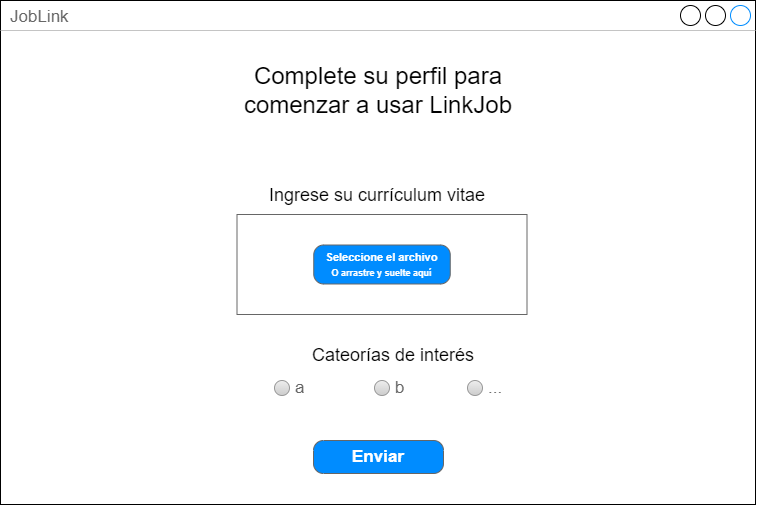

The diagram above was exported from draw.io. Its source (the exported page's mxGraphModel, read from the mxfile embedded in the PNG):
<mxGraphModel dx="1528" dy="668" grid="1" gridSize="10" guides="1" tooltips="1" connect="1" arrows="1" fold="1" page="1" pageScale="1" pageWidth="1169" pageHeight="827" math="0" shadow="0">
  <root>
    <mxCell id="0" />
    <mxCell id="1" parent="0" />
    <mxCell id="glMvG5J48HhAm1v08hFz-20" value="JobLink" style="strokeWidth=1;shadow=0;dashed=0;align=center;html=1;shape=mxgraph.mockup.containers.window;align=left;verticalAlign=top;spacingLeft=8;strokeColor2=#008cff;strokeColor3=#c4c4c4;fontColor=#666666;mainText=;fontSize=17;labelBackgroundColor=none;whiteSpace=wrap;" vertex="1" parent="1">
      <mxGeometry x="207" y="190" width="755" height="504" as="geometry" />
    </mxCell>
    <mxCell id="glMvG5J48HhAm1v08hFz-3" value="&lt;font style=&quot;font-size: 24px;&quot;&gt;Complete su perfil para comenzar a usar LinkJob&lt;/font&gt;" style="text;strokeColor=none;fillColor=none;align=center;verticalAlign=middle;spacingLeft=4;spacingRight=4;overflow=hidden;points=[[0,0.5],[1,0.5]];portConstraint=eastwest;rotatable=0;whiteSpace=wrap;html=1;" vertex="1" parent="1">
      <mxGeometry x="440.5" y="230" width="288" height="100" as="geometry" />
    </mxCell>
    <mxCell id="glMvG5J48HhAm1v08hFz-6" value="" style="strokeWidth=1;shadow=0;dashed=0;align=center;html=1;shape=mxgraph.mockup.text.textBox;fontColor=#666666;align=left;fontSize=17;spacingLeft=4;spacingTop=-3;whiteSpace=wrap;strokeColor=#666666;mainText=" vertex="1" parent="1">
      <mxGeometry x="443.5" y="404" width="290" height="100" as="geometry" />
    </mxCell>
    <mxCell id="glMvG5J48HhAm1v08hFz-7" value="&lt;font style=&quot;font-size: 18px;&quot;&gt;Ingrese su currículum vitae&lt;/font&gt;" style="text;html=1;strokeColor=none;fillColor=none;align=left;verticalAlign=middle;whiteSpace=wrap;rounded=0;" vertex="1" parent="1">
      <mxGeometry x="473.5" y="370" width="223" height="30" as="geometry" />
    </mxCell>
    <mxCell id="glMvG5J48HhAm1v08hFz-26" value="Enviar" style="strokeWidth=1;shadow=0;dashed=0;align=center;html=1;shape=mxgraph.mockup.buttons.button;strokeColor=#666666;fontColor=#ffffff;mainText=;buttonStyle=round;fontSize=17;fontStyle=1;fillColor=#008cff;whiteSpace=wrap;" vertex="1" parent="1">
      <mxGeometry x="520" y="630" width="130" height="33" as="geometry" />
    </mxCell>
    <mxCell id="glMvG5J48HhAm1v08hFz-35" value="&lt;font style=&quot;font-size: 18px;&quot;&gt;Cateorías de interés&lt;/font&gt;" style="text;html=1;strokeColor=none;fillColor=none;align=left;verticalAlign=middle;whiteSpace=wrap;rounded=0;" vertex="1" parent="1">
      <mxGeometry x="517" y="530" width="183" height="30" as="geometry" />
    </mxCell>
    <mxCell id="glMvG5J48HhAm1v08hFz-36" value="a" style="shape=ellipse;fillColor=#eeeeee;strokeColor=#999999;gradientColor=#cccccc;html=1;align=left;spacingLeft=4;fontSize=17;fontColor=#666666;labelPosition=right;shadow=0;" vertex="1" parent="1">
      <mxGeometry x="481" y="570" width="15" height="15" as="geometry" />
    </mxCell>
    <mxCell id="glMvG5J48HhAm1v08hFz-37" value="b" style="shape=ellipse;fillColor=#eeeeee;strokeColor=#999999;gradientColor=#cccccc;html=1;align=left;spacingLeft=4;fontSize=17;fontColor=#666666;labelPosition=right;shadow=0;" vertex="1" parent="1">
      <mxGeometry x="581" y="570" width="15" height="15" as="geometry" />
    </mxCell>
    <mxCell id="glMvG5J48HhAm1v08hFz-38" value="..." style="shape=ellipse;fillColor=#eeeeee;strokeColor=#999999;gradientColor=#cccccc;html=1;align=left;spacingLeft=4;fontSize=17;fontColor=#666666;labelPosition=right;shadow=0;" vertex="1" parent="1">
      <mxGeometry x="674" y="570" width="15" height="15" as="geometry" />
    </mxCell>
    <mxCell id="glMvG5J48HhAm1v08hFz-39" value="" style="strokeWidth=1;shadow=0;dashed=0;align=center;html=1;shape=mxgraph.mockup.buttons.multiButton;fillColor=#008cff;strokeColor=#666666;mainText=;subText=;" vertex="1" parent="1">
      <mxGeometry x="520.25" y="434.5" width="136.5" height="39" as="geometry" />
    </mxCell>
    <mxCell id="glMvG5J48HhAm1v08hFz-40" value="&lt;font style=&quot;font-size: 11px;&quot;&gt;Seleccione el archivo&lt;/font&gt;" style="strokeWidth=1;shadow=0;dashed=0;align=center;html=1;shape=mxgraph.mockup.anchor;fontSize=16;fontColor=#ffffff;fontStyle=1;whiteSpace=wrap;" vertex="1" parent="glMvG5J48HhAm1v08hFz-39">
      <mxGeometry y="3" width="136.5" height="15.600000000000001" as="geometry" />
    </mxCell>
    <mxCell id="glMvG5J48HhAm1v08hFz-41" value="&lt;font style=&quot;font-size: 9px;&quot;&gt;O arrastre y suelte aquí&lt;/font&gt;" style="strokeWidth=1;shadow=0;dashed=0;align=center;html=1;shape=mxgraph.mockup.anchor;fontSize=12;fontColor=#ffffff;fontStyle=1;whiteSpace=wrap;" vertex="1" parent="glMvG5J48HhAm1v08hFz-39">
      <mxGeometry y="23.400000000000002" width="136.5" height="7.800000000000001" as="geometry" />
    </mxCell>
  </root>
</mxGraphModel>